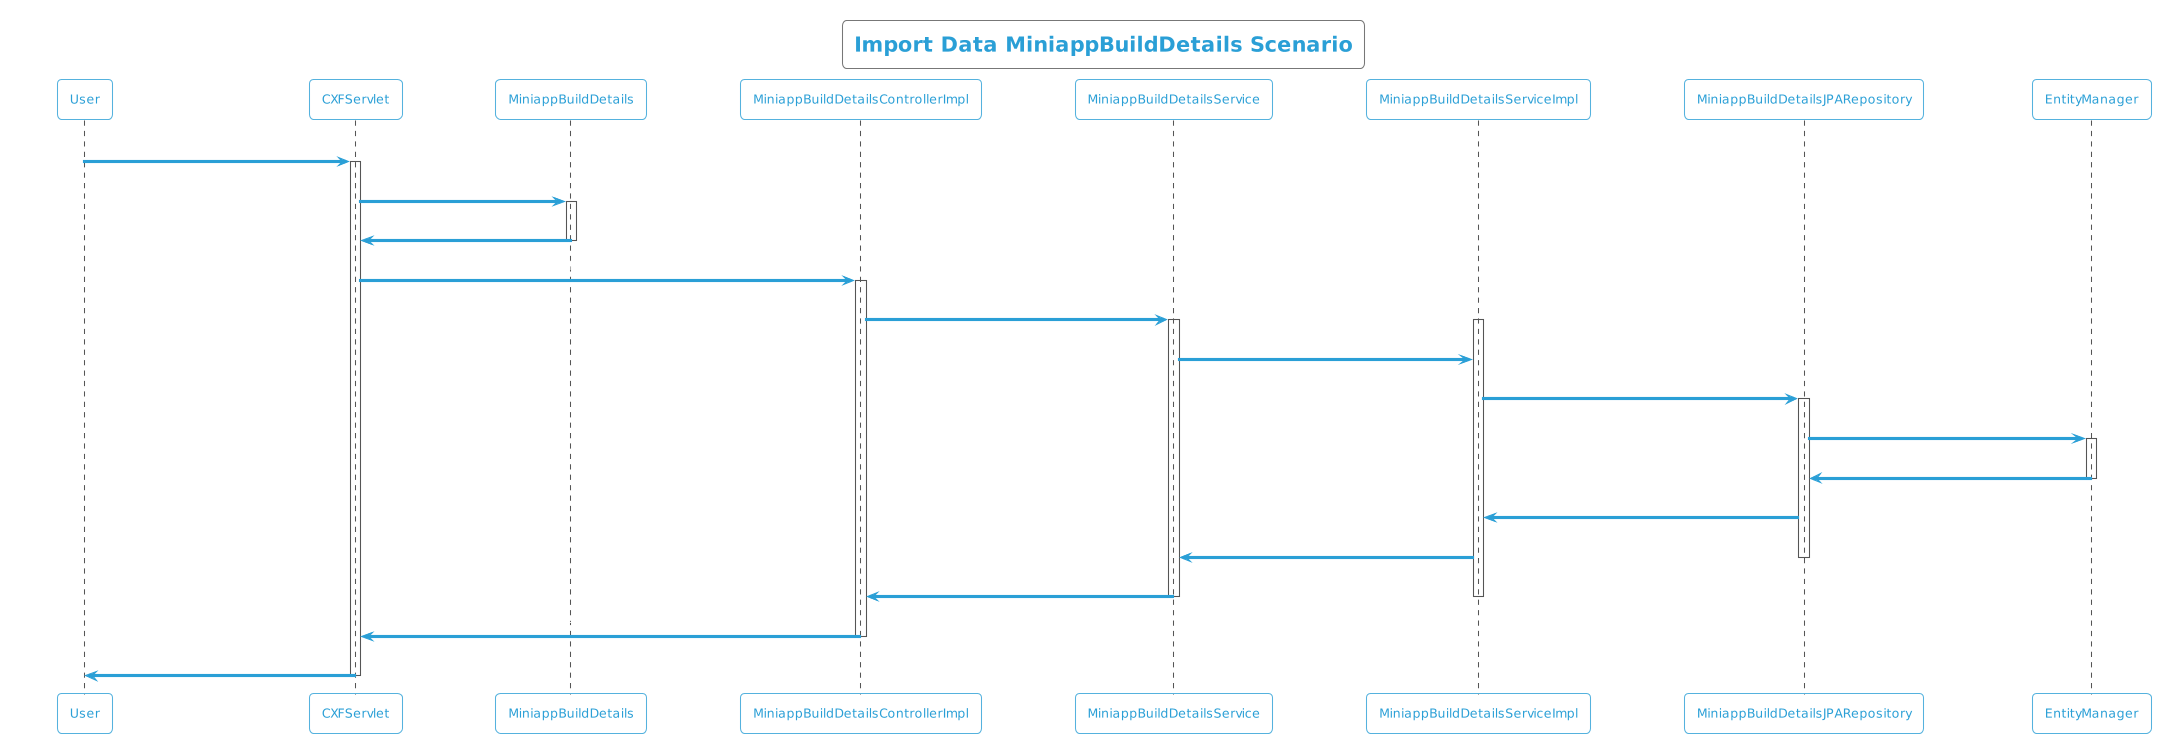

The diagram above was rendered by PlantUML. Its source (embedded in the PNG):
@startuml
!theme cyborg-outline
title Import Data MiniappBuildDetails Scenario
participant User
User -> CXFServlet: POST, MiniappBuildDetails
activate CXFServlet
CXFServlet -> MiniappBuildDetails: << importData >>
activate MiniappBuildDetails
MiniappBuildDetails -> CXFServlet: << instance >>
deactivate MiniappBuildDetails
CXFServlet -> MiniappBuildDetailsControllerImpl: importData(:MiniappBuildDetails)
activate MiniappBuildDetailsControllerImpl
MiniappBuildDetailsControllerImpl -> MiniappBuildDetailsService: importData(:MiniappBuildDetails)
activate MiniappBuildDetailsService
activate MiniappBuildDetailsServiceImpl
MiniappBuildDetailsService -> MiniappBuildDetailsServiceImpl: importData(:MiniappBuildDetails)
MiniappBuildDetailsServiceImpl -> MiniappBuildDetailsJPARepository: saveAll(:MiniappBuildDetails)
activate MiniappBuildDetailsJPARepository
MiniappBuildDetailsJPARepository -> EntityManager: save(:MiniappBuildDetails)
activate EntityManager
EntityManager -> MiniappBuildDetailsJPARepository: << persisted MiniappBuildDetails >>
deactivate EntityManager
MiniappBuildDetailsJPARepository -> MiniappBuildDetailsServiceImpl: << persisted MiniappBuildDetails >>
MiniappBuildDetailsServiceImpl -> MiniappBuildDetailsService: << persisted MiniappBuildDetails >>
deactivate MiniappBuildDetailsJPARepository
MiniappBuildDetailsService -> MiniappBuildDetailsControllerImpl: << persisted MiniappBuildDetails >>
deactivate MiniappBuildDetailsServiceImpl
deactivate MiniappBuildDetailsService
MiniappBuildDetailsControllerImpl -> CXFServlet: << persisted MiniappBuildDetails >>
deactivate MiniappBuildDetailsControllerImpl
CXFServlet -> User: marshalled MiniappBuildDetails XML
deactivate CXFServlet
@enduml